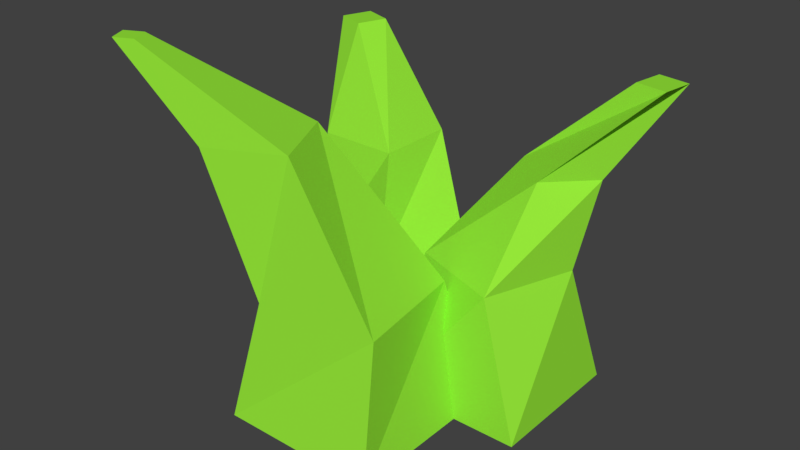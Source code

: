 # Source: grass_01.blend  (saved by Blender 2.79.0; exported with 4.5.12 LTS)
import bpy
from mathutils import Matrix  # noqa: F401  (used for matrix-valued properties, if any)

bpy.ops.wm.read_factory_settings(use_empty=True)
scene = bpy.context.scene
scene.name = 'Scene'

# ---- collections
col_collection_1 = bpy.data.collections.new('Collection 1'); scene.collection.children.link(col_collection_1)

# ---- materials (node trees are filled in below, after node groups)
mat_grass = bpy.data.materials.new('Grass')
mat_grass.alpha_threshold = 0.0
mat_grass.diffuse_color = (0.3042, 0.8, 0.04056, 1.0)
mat_grass.roughness = 0.5

# ---- material node trees
mat_grass.use_nodes = True; mat_grass.node_tree.nodes.clear()
_N = mat_grass.node_tree.nodes; _L = mat_grass.node_tree.links
n0 = _N.new('ShaderNodeOutputMaterial'); n0.name = 'Material Output'; n0.location = (300, 300)
n1 = _N.new('ShaderNodeBsdfDiffuse'); n1.name = 'Diffuse BSDF'; n1.location = (10, 300)
n1.inputs[0].default_value = (0.3042, 0.8, 0.04056, 1.0)
_L.new(n1.outputs[0], n0.inputs[0])
n0.is_active_output = True

# ---- world
world_world = bpy.data.worlds.new('World'); scene.world = world_world
world_world.color = (0.05088, 0.05088, 0.05088)
world_world.use_sun_shadow = False
world_world.sun_shadow_jitter_overblur = 0.0
world_world.cycles.sampling_method = 'MANUAL'

# ---- meshes
me_plane_002 = bpy.data.meshes.new('Plane.002')
me_plane_002.from_pydata([(-1.725, -0.0006724, 0.0), (0.2751, -0.0006724, 0.0), (-1.725, 1.999, 0.0), (0.2751, 1.999, 0.0), (-1.678, 0.6265, 1.793), (-0.3521, 0.04661, 1.793), (-1.098, 1.952, 1.793), (0.2278, 1.372, 1.793), (-2.191, 0.966, 3.175), (-0.9295, 0.9527, 3.175), (-2.178, 2.228, 3.175), (-0.9161, 2.214, 3.175), (-2.679, 1.919, 4.729), (-2.22, 1.757, 4.729), (-2.516, 2.378, 4.729), (-2.058, 2.215, 4.729), (1.231, 0.3553, 0.0), (-1.259, 0.3553, 0.0), (1.231, -2.135, 0.0), (-1.259, -2.135, 0.0), (0.7636, 0.1534, 1.967), (-1.058, -0.112, 1.967), (1.029, -1.668, 1.967), (-0.7921, -1.933, 1.967), (-0.8296, -0.6352, 4.198), (-1.912, -1.154, 4.198), (-0.3107, -1.718, 4.198), (-1.393, -2.237, 4.198), (-2.23, -2.253, 5.55), (-2.503, -2.384, 5.55), (-2.1, -2.526, 5.55), (-2.372, -2.656, 5.55), (-0.04149, -0.1778, 0.0), (2.237, -0.1778, 0.0), (-0.04149, 2.101, 0.0), (2.237, 2.101, 0.0), (0.1339, 0.5065, 2.055), (1.553, -0.002364, 2.055), (0.6428, 1.925, 2.055), (2.061, 1.416, 2.055), (0.982, 1.686, 3.422), (1.62, 1.046, 3.422), (1.622, 2.324, 3.422), (2.26, 1.685, 3.422), (2.51, 1.887, 4.823), (2.987, 1.808, 4.823), (2.589, 2.363, 4.823), (3.066, 2.285, 4.823)], [], [(5, 7, 11, 9), (3, 2, 6, 7), (0, 1, 5, 4), (1, 3, 7, 5), (2, 0, 4, 6), (9, 11, 15, 13), (6, 4, 8, 10), (7, 6, 10, 11), (4, 5, 9, 8), (12, 13, 15, 14), (10, 8, 12, 14), (11, 10, 14, 15), (8, 9, 13, 12), (21, 23, 27, 25), (17, 19, 23, 21), (18, 16, 20, 22), (19, 18, 22, 23), (16, 17, 21, 20), (27, 26, 30, 31), (22, 20, 24, 26), (23, 22, 26, 27), (20, 21, 25, 24), (28, 29, 31, 30), (24, 25, 29, 28), (25, 27, 31, 29), (26, 24, 28, 30), (39, 38, 42, 43), (33, 35, 39, 37), (34, 32, 36, 38), (35, 34, 38, 39), (32, 33, 37, 36), (40, 41, 45, 44), (36, 37, 41, 40), (37, 39, 43, 41), (38, 36, 40, 42), (44, 45, 47, 46), (41, 43, 47, 45), (42, 40, 44, 46), (43, 42, 46, 47)])
me_plane_002.materials.append(mat_grass)
me_plane_002.use_remesh_preserve_volume = False
me_plane_002.use_remesh_preserve_attributes = False
me_plane_002.use_mirror_vertex_groups = False
me_plane_002.update()

# ---- objects
ob_plane = bpy.data.objects.new('Plane', me_plane_002)

# ---- transforms, parenting, visibility, modifiers, constraints
ob_plane.location = (0.0, 0.0, 0.0)
ob_plane.scale = (0.05027, 0.05027, 0.05027)
ob_plane.lineart.crease_threshold = 0.0

# ---- collection membership
col_collection_1.objects.link(ob_plane)

# ---- scene / render settings (as saved in the file)
scene.frame_start = 1; scene.frame_end = 250; scene.frame_set(1)
scene.render.engine = 'CYCLES'
scene.render.resolution_percentage = 50
scene.render.dither_intensity = 0.0
scene.cycles.use_denoising = False
scene.cycles.samples = 128
scene.cycles.sampling_pattern = 'TABULATED_SOBOL'
scene.cycles.use_adaptive_sampling = False
scene.cycles.use_light_tree = False
scene.cycles.blur_glossy = 0.0
scene.cycles.sample_clamp_indirect = 0.0
scene.view_settings.view_transform = 'Standard'
bpy.context.view_layer.update()

# ---- added for rendering (the .blend has no active camera and no usable light): camera, sun
cam_auto = bpy.data.cameras.new('AutoCamera')
cam_auto.lens = 50.0
cam_auto.sensor_width = 36.0
cam_auto.clip_end = 1000.0
ob_auto_camera = bpy.data.objects.new('AutoCamera', cam_auto)
scene.collection.objects.link(ob_auto_camera)
ob_auto_camera.location = (0.448858, -0.533953, 0.490809)
ob_auto_camera.rotation_euler = (1.09748, -7.21219e-08, 0.694738)
scene.camera = ob_auto_camera
light_auto_sun = bpy.data.lights.new('AutoSun', 'SUN')
light_auto_sun.energy = 3.0
light_auto_sun.angle = 0.0523599
ob_auto_sun = bpy.data.objects.new('AutoSun', light_auto_sun)
scene.collection.objects.link(ob_auto_sun)
ob_auto_sun.rotation_euler = (0.872665, 0.174533, 0.523599)
bpy.context.view_layer.update()

